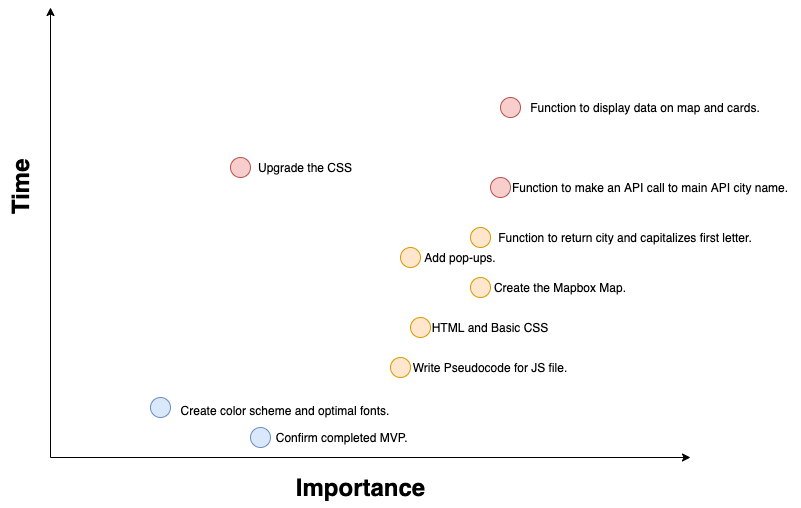

The diagram above was exported from draw.io. Its source (the exported page's mxGraphModel, read from the mxfile embedded in the PNG):
<mxGraphModel dx="1426" dy="794" grid="1" gridSize="10" guides="1" tooltips="1" connect="1" arrows="1" fold="1" page="1" pageScale="1" pageWidth="850" pageHeight="1100" math="0" shadow="0">
  <root>
    <mxCell id="0" />
    <mxCell id="1" parent="0" />
    <mxCell id="lPj7IE2Gr6BoPUaiFylX-4" value="" style="endArrow=classic;html=1;" parent="1" edge="1">
      <mxGeometry width="50" height="50" relative="1" as="geometry">
        <mxPoint x="160" y="480" as="sourcePoint" />
        <mxPoint x="800" y="480" as="targetPoint" />
      </mxGeometry>
    </mxCell>
    <mxCell id="lPj7IE2Gr6BoPUaiFylX-5" value="" style="endArrow=classic;html=1;" parent="1" edge="1">
      <mxGeometry width="50" height="50" relative="1" as="geometry">
        <mxPoint x="160" y="480" as="sourcePoint" />
        <mxPoint x="160" y="30" as="targetPoint" />
      </mxGeometry>
    </mxCell>
    <mxCell id="lPj7IE2Gr6BoPUaiFylX-6" value="Time" style="text;strokeColor=none;fillColor=none;html=1;fontSize=24;fontStyle=1;verticalAlign=middle;align=center;rotation=270;" parent="1" vertex="1">
      <mxGeometry x="50" y="190" width="160" height="40" as="geometry" />
    </mxCell>
    <mxCell id="lPj7IE2Gr6BoPUaiFylX-7" value="Importance" style="text;strokeColor=none;fillColor=none;html=1;fontSize=24;fontStyle=1;verticalAlign=middle;align=center;" parent="1" vertex="1">
      <mxGeometry x="420" y="490" width="100" height="40" as="geometry" />
    </mxCell>
    <mxCell id="T3XwWG818awrTXgPzAca-1" value="" style="shape=mxgraph.bpmn.shape;html=1;verticalLabelPosition=bottom;labelBackgroundColor=#f08a5d;verticalAlign=top;align=center;perimeter=ellipsePerimeter;outlineConnect=0;outline=standard;symbol=general;fillColor=#ffe6cc;strokeColor=#d79b00;" vertex="1" parent="1">
      <mxGeometry x="500" y="380" width="20" height="20" as="geometry" />
    </mxCell>
    <mxCell id="T3XwWG818awrTXgPzAca-2" value="Write Pseudocode for JS file." style="text;html=1;strokeColor=none;fillColor=none;align=center;verticalAlign=middle;whiteSpace=wrap;rounded=0;" vertex="1" parent="1">
      <mxGeometry x="520" y="380" width="160" height="20" as="geometry" />
    </mxCell>
    <mxCell id="T3XwWG818awrTXgPzAca-4" value="&lt;div&gt;Create color scheme and optimal fonts.&lt;/div&gt;&lt;div&gt;&lt;br&gt;&lt;/div&gt;" style="text;html=1;strokeColor=none;fillColor=none;align=center;verticalAlign=middle;whiteSpace=wrap;rounded=0;" vertex="1" parent="1">
      <mxGeometry x="260" y="430" width="270" height="20" as="geometry" />
    </mxCell>
    <mxCell id="T3XwWG818awrTXgPzAca-6" value="" style="shape=mxgraph.bpmn.shape;html=1;verticalLabelPosition=bottom;labelBackgroundColor=#f08a5d;verticalAlign=top;align=center;perimeter=ellipsePerimeter;outlineConnect=0;outline=standard;symbol=general;fillColor=#dae8fc;strokeColor=#6c8ebf;" vertex="1" parent="1">
      <mxGeometry x="260" y="420" width="20" height="20" as="geometry" />
    </mxCell>
    <mxCell id="T3XwWG818awrTXgPzAca-8" value="" style="shape=mxgraph.bpmn.shape;html=1;verticalLabelPosition=bottom;labelBackgroundColor=#f08a5d;verticalAlign=top;align=center;perimeter=ellipsePerimeter;outlineConnect=0;outline=standard;symbol=general;fillColor=#ffe6cc;strokeColor=#d79b00;" vertex="1" parent="1">
      <mxGeometry x="520" y="340" width="20" height="20" as="geometry" />
    </mxCell>
    <mxCell id="T3XwWG818awrTXgPzAca-10" value="Create the Mapbox Map." style="text;html=1;strokeColor=none;fillColor=none;align=center;verticalAlign=middle;whiteSpace=wrap;rounded=0;" vertex="1" parent="1">
      <mxGeometry x="590" y="300" width="160" height="20" as="geometry" />
    </mxCell>
    <mxCell id="T3XwWG818awrTXgPzAca-11" value="" style="shape=mxgraph.bpmn.shape;html=1;verticalLabelPosition=bottom;labelBackgroundColor=#f08a5d;verticalAlign=top;align=center;perimeter=ellipsePerimeter;outlineConnect=0;outline=standard;symbol=general;fillColor=#ffe6cc;strokeColor=#d79b00;" vertex="1" parent="1">
      <mxGeometry x="580" y="300" width="20" height="20" as="geometry" />
    </mxCell>
    <mxCell id="T3XwWG818awrTXgPzAca-12" value="" style="shape=mxgraph.bpmn.shape;html=1;verticalLabelPosition=bottom;labelBackgroundColor=#f08a5d;verticalAlign=top;align=center;perimeter=ellipsePerimeter;outlineConnect=0;outline=standard;symbol=general;fillColor=#ffe6cc;strokeColor=#d79b00;" vertex="1" parent="1">
      <mxGeometry x="580" y="250" width="20" height="20" as="geometry" />
    </mxCell>
    <mxCell id="T3XwWG818awrTXgPzAca-13" value="" style="shape=mxgraph.bpmn.shape;html=1;verticalLabelPosition=bottom;labelBackgroundColor=#f08a5d;verticalAlign=top;align=center;perimeter=ellipsePerimeter;outlineConnect=0;outline=standard;symbol=general;fillColor=#f8cecc;strokeColor=#b85450;" vertex="1" parent="1">
      <mxGeometry x="610" y="120" width="20" height="20" as="geometry" />
    </mxCell>
    <mxCell id="T3XwWG818awrTXgPzAca-14" value="" style="shape=mxgraph.bpmn.shape;html=1;verticalLabelPosition=bottom;labelBackgroundColor=#f08a5d;verticalAlign=top;align=center;perimeter=ellipsePerimeter;outlineConnect=0;outline=standard;symbol=general;fillColor=#dae8fc;strokeColor=#6c8ebf;" vertex="1" parent="1">
      <mxGeometry x="360" y="450" width="20" height="20" as="geometry" />
    </mxCell>
    <mxCell id="T3XwWG818awrTXgPzAca-15" value="" style="shape=mxgraph.bpmn.shape;html=1;verticalLabelPosition=bottom;labelBackgroundColor=#f08a5d;verticalAlign=top;align=center;perimeter=ellipsePerimeter;outlineConnect=0;outline=standard;symbol=general;fillColor=#ffe6cc;strokeColor=#d79b00;" vertex="1" parent="1">
      <mxGeometry x="510" y="270" width="20" height="20" as="geometry" />
    </mxCell>
    <mxCell id="T3XwWG818awrTXgPzAca-16" value="" style="shape=mxgraph.bpmn.shape;html=1;verticalLabelPosition=bottom;labelBackgroundColor=#f08a5d;verticalAlign=top;align=center;perimeter=ellipsePerimeter;outlineConnect=0;outline=standard;symbol=general;fillColor=#f8cecc;strokeColor=#b85450;" vertex="1" parent="1">
      <mxGeometry x="600" y="200" width="20" height="20" as="geometry" />
    </mxCell>
    <mxCell id="T3XwWG818awrTXgPzAca-17" value="&lt;div&gt;Add pop-ups.&lt;/div&gt;" style="text;html=1;strokeColor=none;fillColor=none;align=center;verticalAlign=middle;whiteSpace=wrap;rounded=0;" vertex="1" parent="1">
      <mxGeometry x="530" y="270" width="80" height="20" as="geometry" />
    </mxCell>
    <mxCell id="T3XwWG818awrTXgPzAca-18" value="Function to display data on map and cards." style="text;html=1;strokeColor=none;fillColor=none;align=center;verticalAlign=middle;whiteSpace=wrap;rounded=0;" vertex="1" parent="1">
      <mxGeometry x="630" y="120" width="250" height="20" as="geometry" />
    </mxCell>
    <mxCell id="T3XwWG818awrTXgPzAca-19" value="HTML and Basic CSS" style="text;html=1;strokeColor=none;fillColor=none;align=center;verticalAlign=middle;whiteSpace=wrap;rounded=0;" vertex="1" parent="1">
      <mxGeometry x="520" y="340" width="160" height="20" as="geometry" />
    </mxCell>
    <mxCell id="T3XwWG818awrTXgPzAca-20" value="Function to make an API call to main API city name." style="text;html=1;strokeColor=none;fillColor=none;align=center;verticalAlign=middle;whiteSpace=wrap;rounded=0;" vertex="1" parent="1">
      <mxGeometry x="610" y="200" width="300" height="20" as="geometry" />
    </mxCell>
    <mxCell id="T3XwWG818awrTXgPzAca-21" value="Function to return city and capitalizes first letter." style="text;html=1;align=center;verticalAlign=middle;whiteSpace=wrap;rounded=0;" vertex="1" parent="1">
      <mxGeometry x="580" y="250" width="310" height="20" as="geometry" />
    </mxCell>
    <mxCell id="T3XwWG818awrTXgPzAca-28" value="&lt;div&gt;Confirm completed MVP.&amp;nbsp;&amp;nbsp;&lt;br&gt;&lt;/div&gt;" style="text;html=1;strokeColor=none;fillColor=none;align=center;verticalAlign=middle;whiteSpace=wrap;rounded=0;" vertex="1" parent="1">
      <mxGeometry x="320" y="450" width="270" height="20" as="geometry" />
    </mxCell>
    <mxCell id="T3XwWG818awrTXgPzAca-29" value="" style="shape=mxgraph.bpmn.shape;html=1;verticalLabelPosition=bottom;labelBackgroundColor=#f08a5d;verticalAlign=top;align=center;perimeter=ellipsePerimeter;outlineConnect=0;outline=standard;symbol=general;fillColor=#f8cecc;strokeColor=#b85450;" vertex="1" parent="1">
      <mxGeometry x="340" y="180" width="20" height="20" as="geometry" />
    </mxCell>
    <mxCell id="T3XwWG818awrTXgPzAca-31" value="Upgrade the CSS" style="text;html=1;strokeColor=none;fillColor=none;align=center;verticalAlign=middle;whiteSpace=wrap;rounded=0;fontSize=12;" vertex="1" parent="1">
      <mxGeometry x="360" y="180" width="110" height="20" as="geometry" />
    </mxCell>
  </root>
</mxGraphModel>